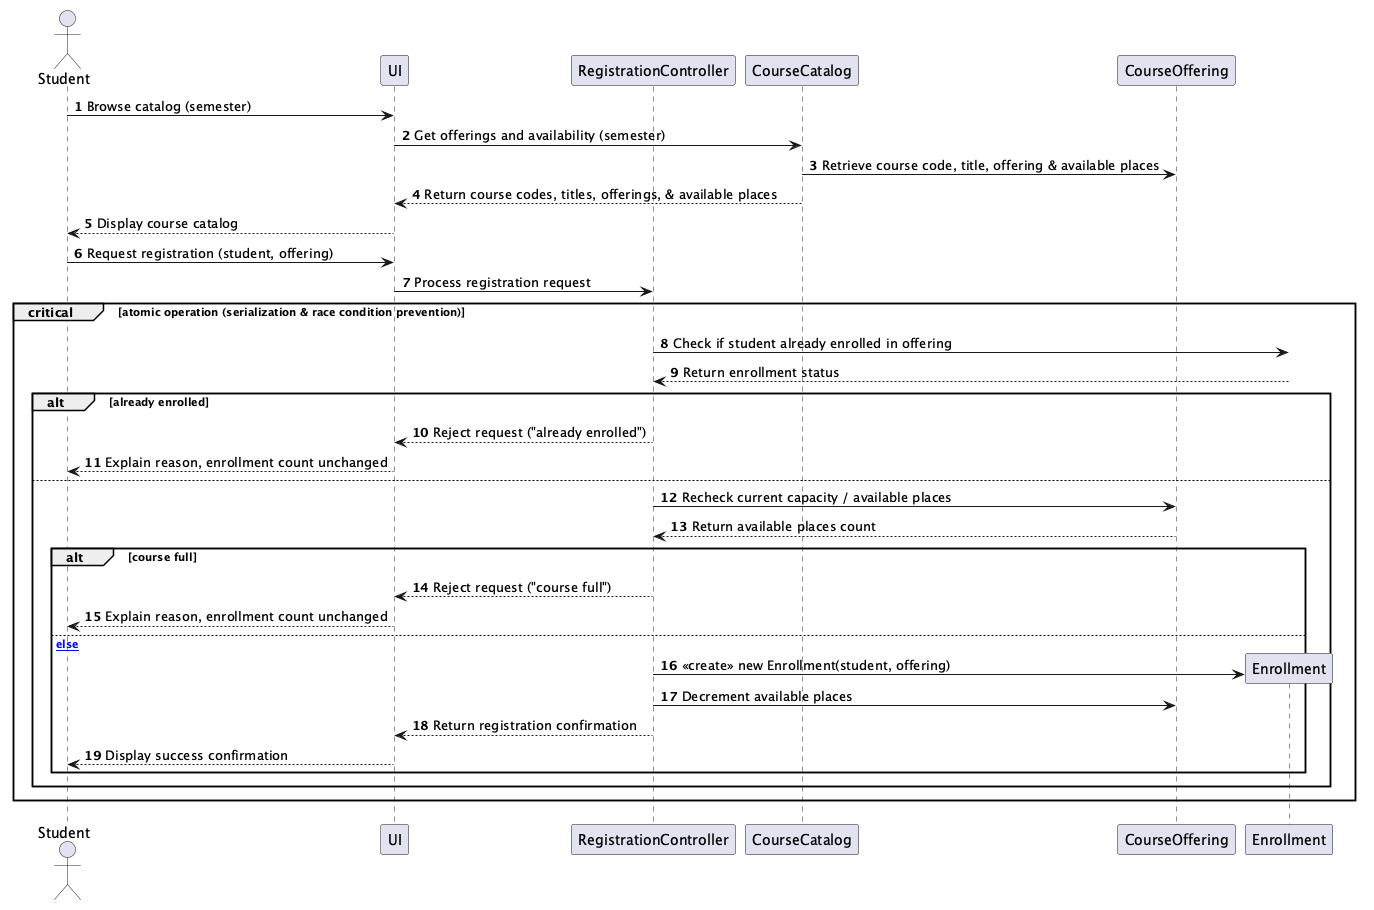

The diagram above was rendered by PlantUML. Its source (embedded in the PNG):
@startuml
autonumber
actor Student
participant "UI" as UI
participant "RegistrationController" as Ctrl
participant "CourseCatalog" as Catalog
participant "CourseOffering" as Offering
participant "Enrollment" as Enrollment

Student -> UI: Browse catalog (semester)
UI -> Catalog: Get offerings and availability (semester)
Catalog -> Offering: Retrieve course code, title, offering & available places
Catalog --> UI: Return course codes, titles, offerings, & available places
UI --> Student: Display course catalog

Student -> UI: Request registration (student, offering)
UI -> Ctrl: Process registration request

critical atomic operation (serialization & race condition prevention)
    Ctrl -> Enrollment: Check if student already enrolled in offering
    Enrollment --> Ctrl: Return enrollment status
    
    alt already enrolled
        Ctrl --> UI: Reject request ("already enrolled")
        UI --> Student: Explain reason, enrollment count unchanged
    else
        Ctrl -> Offering: Recheck current capacity / available places
        Offering --> Ctrl: Return available places count
        
        alt course full
            Ctrl --> UI: Reject request ("course full")
            UI --> Student: Explain reason, enrollment count unchanged
        else [else]
            create Enrollment
            Ctrl -> Enrollment: <<create>> new Enrollment(student, offering)
            Ctrl -> Offering: Decrement available places
            Ctrl --> UI: Return registration confirmation
            UI --> Student: Display success confirmation
        end
    end
end

@enduml